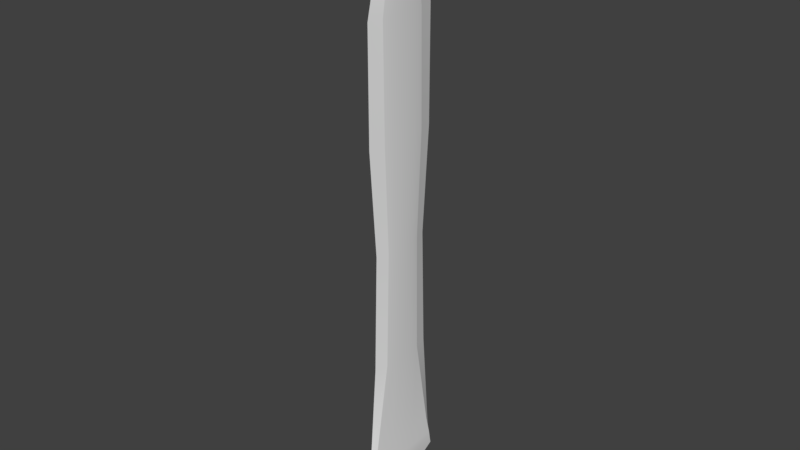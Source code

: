 # Source: Gladius.blend  (saved by Blender 2.79.0; exported with 4.5.12 LTS)
import bpy
from mathutils import Matrix  # noqa: F401  (used for matrix-valued properties, if any)

bpy.ops.wm.read_factory_settings(use_empty=True)
scene = bpy.context.scene
scene.name = 'Scene'

# ---- collections
col_collection_1 = bpy.data.collections.new('Collection 1'); scene.collection.children.link(col_collection_1)

# ---- materials (node trees are filled in below, after node groups)
mat_material_001 = bpy.data.materials.new('Material.001')
mat_material_001.alpha_threshold = 0.0
mat_material_001.roughness = 0.5
mat_material_002 = bpy.data.materials.new('Material.002')
mat_material_002.alpha_threshold = 0.0
mat_material_002.roughness = 0.5
mat_material_003 = bpy.data.materials.new('Material.003')
mat_material_003.alpha_threshold = 0.0
mat_material_003.roughness = 0.5

# ---- node groups
ng_auto_smooth = bpy.data.node_groups.new('Auto Smooth', 'GeometryNodeTree')
_s = ng_auto_smooth.interface.new_socket(name='Geometry', in_out='OUTPUT', socket_type='NodeSocketGeometry')
_s = ng_auto_smooth.interface.new_socket(name='Geometry', in_out='INPUT', socket_type='NodeSocketGeometry')
_s = ng_auto_smooth.interface.new_socket(name='Angle', in_out='INPUT', socket_type='NodeSocketFloat')
_s.subtype = 'ANGLE'
_s.min_value = 0.0
_s.max_value = 3.142
ng_auto_smooth.is_modifier = True
_N = ng_auto_smooth.nodes; _L = ng_auto_smooth.links
n0 = _N.new('NodeGroupOutput'); n0.name = 'Group Output'; n0.location = (480, -100)
n1 = _N.new('NodeGroupInput'); n1.name = 'Group Input'; n1.location = (-420, -300)
n2 = _N.new('NodeGroupInput'); n2.name = 'Group Input.001'; n2.location = (-60, -100)
n3 = _N.new('GeometryNodeSetShadeSmooth'); n3.name = 'Set Shade Smooth'; n3.location = (120, -100)
n3.domain = 'EDGE'
n4 = _N.new('GeometryNodeSetShadeSmooth'); n4.name = 'Set Shade Smooth.001'; n4.location = (300, -100)
n5 = _N.new('GeometryNodeInputMeshEdgeAngle'); n5.name = 'Edge Angle'; n5.location = (-420, -220)
n6 = _N.new('GeometryNodeInputEdgeSmooth'); n6.name = 'Is Edge Smooth'; n6.location = (-60, -160)
n7 = _N.new('GeometryNodeInputShadeSmooth'); n7.name = 'Is Face Smooth'; n7.location = (-240, -340)
n8 = _N.new('FunctionNodeBooleanMath'); n8.name = 'Boolean Math'; n8.location = (-60, -220)
n9 = _N.new('FunctionNodeCompare'); n9.name = 'Compare'; n9.location = (-240, -180)
n9.operation = 'LESS_EQUAL'
_L.new(n5.outputs[0], n9.inputs[0])
_L.new(n4.outputs[0], n0.inputs[0])
_L.new(n1.outputs[1], n9.inputs[1])
_L.new(n9.outputs[0], n8.inputs[0])
_L.new(n7.outputs[0], n8.inputs[1])
_L.new(n2.outputs[0], n3.inputs[0])
_L.new(n6.outputs[0], n3.inputs[1])
_L.new(n3.outputs[0], n4.inputs[0])
_L.new(n8.outputs[0], n3.inputs[2])
n0.is_active_output = True

# ---- material node trees
mat_material_001.use_nodes = True; mat_material_001.node_tree.nodes.clear()
_N = mat_material_001.node_tree.nodes; _L = mat_material_001.node_tree.links
n0 = _N.new('ShaderNodeOutputMaterial'); n0.name = 'Material Output'; n0.location = (300, 300)
n1 = _N.new('ShaderNodeBsdfDiffuse'); n1.name = 'Diffuse BSDF'; n1.location = (10, 300)
_L.new(n1.outputs[0], n0.inputs[0])
n0.is_active_output = True
mat_material_002.use_nodes = True; mat_material_002.node_tree.nodes.clear()
_N = mat_material_002.node_tree.nodes; _L = mat_material_002.node_tree.links
n0 = _N.new('ShaderNodeOutputMaterial'); n0.name = 'Material Output'; n0.location = (300, 300)
n1 = _N.new('ShaderNodeBsdfDiffuse'); n1.name = 'Diffuse BSDF'; n1.location = (10, 300)
_L.new(n1.outputs[0], n0.inputs[0])
n0.is_active_output = True
mat_material_003.use_nodes = True; mat_material_003.node_tree.nodes.clear()
_N = mat_material_003.node_tree.nodes; _L = mat_material_003.node_tree.links
n0 = _N.new('ShaderNodeOutputMaterial'); n0.name = 'Material Output'; n0.location = (300, 300)
n1 = _N.new('ShaderNodeBsdfDiffuse'); n1.name = 'Diffuse BSDF'; n1.location = (10, 300)
_L.new(n1.outputs[0], n0.inputs[0])
n0.is_active_output = True

# ---- world
world_world = bpy.data.worlds.new('World'); scene.world = world_world
world_world.color = (0.05088, 0.05088, 0.05088)
world_world.use_sun_shadow = False
world_world.sun_shadow_jitter_overblur = 0.0
world_world.cycles.sampling_method = 'MANUAL'

# ---- meshes
me_circle = bpy.data.meshes.new('Circle')
me_circle.from_pydata([(-0.002531, 0.01213, 7.153e-07), (6.56e-05, 0.01971, 7.153e-07), (6.56e-05, -0.01971, 7.153e-07), (-0.002531, -0.01213, 7.153e-07), (-0.003303, 0.007003, 7.153e-07), (0.003434, -0.007003, 7.153e-07), (0.002662, -0.01213, 7.153e-07), (0.002662, 0.01213, 7.153e-07), (-0.003303, -0.007003, 7.153e-07), (-0.003303, -7.374e-09, 7.153e-07), (0.003434, 0.007003, 7.153e-07), (0.003434, -7.374e-09, 7.153e-07), (-0.002663, 0.0119, -0.01501), (6.56e-05, 0.0119, -0.01501), (6.56e-05, -0.0119, -0.01501), (-0.002663, -0.0119, -0.01501), (-0.003072, 0.006025, -0.01501), (0.003204, -0.006025, -0.01501), (0.002794, -0.0119, -0.01501), (0.002794, 0.0119, -0.01501), (-0.003072, -0.006025, -0.01501), (-0.003072, -7.451e-09, -0.01501), (0.003204, 0.006025, -0.01501), (0.003204, -7.451e-09, -0.01501), (-0.004006, 0.0393, 0.01837), (6.56e-05, 0.04148, 0.01837), (6.56e-05, -0.04148, 0.01837), (-0.004006, -0.0393, 0.01837), (-0.005217, 0.01474, 0.01837), (0.005348, -0.01474, 0.01837), (0.004137, -0.0393, 0.01837), (0.004137, 0.0393, 0.01837), (-0.005217, -0.01474, 0.01837), (-0.005217, -7.196e-09, 0.01837), (0.005348, 0.01474, 0.01837), (0.005348, -7.196e-09, 0.01837), (-0.002575, 0.01986, 0.1338), (6.56e-05, 0.03226, 0.1338), (6.56e-05, -0.03226, 0.1338), (-0.002575, -0.01986, 0.1338), (-0.003361, 0.01146, 0.1338), (0.003492, -0.01146, 0.1338), (0.002707, -0.01986, 0.1338), (0.002707, 0.01986, 0.1338), (-0.003361, -0.01146, 0.1338), (-0.003361, -7.284e-09, 0.1338), (0.003492, 0.01146, 0.1338), (0.003492, -7.284e-09, 0.1338), (-0.00313, 0.01803, 0.2413), (6.56e-05, 0.02929, 0.2413), (6.56e-05, -0.02929, 0.2413), (-0.00313, -0.01803, 0.2413), (-0.004081, 0.01041, 0.2413), (0.004212, -0.01041, 0.2413), (0.003261, -0.01803, 0.2413), (0.003261, 0.01803, 0.2413), (-0.004081, -0.01041, 0.2413), (-0.004081, -7.3e-09, 0.2413), (0.004212, 0.01041, 0.2413), (0.004212, -7.3e-09, 0.2413), (-0.003499, 0.02236, 0.3362), (6.566e-05, 0.03632, 0.3362), (6.566e-05, -0.03632, 0.3362), (-0.003499, -0.02236, 0.3362), (-0.00456, 0.0129, 0.3362), (0.004691, -0.0129, 0.3362), (0.00363, -0.02236, 0.3362), (0.00363, 0.02236, 0.3362), (-0.00456, -0.0129, 0.3362), (-0.00456, -7.253e-09, 0.3362), (0.004691, 0.0129, 0.3362), (0.004691, -7.253e-09, 0.3362), (-0.002475, 0.0224, 0.4363), (6.566e-05, 0.03638, 0.4363), (6.566e-05, -0.03638, 0.4363), (-0.002475, -0.0224, 0.4363), (-0.003231, 0.01293, 0.4363), (0.003362, -0.01293, 0.4363), (0.002606, -0.0224, 0.4363), (0.002606, 0.0224, 0.4363), (-0.003231, -0.01293, 0.4363), (-0.003231, -7.179e-09, 0.4363), (0.003362, 0.01293, 0.4363), (0.003362, -7.179e-09, 0.4363), (-0.003071, 0.01492, 0.4873), (6.566e-05, 0.02423, 0.4873), (6.566e-05, -0.02423, 0.4873), (-0.003071, -0.01492, 0.4873), (-0.004004, 0.00861, 0.4873), (0.004136, -0.00861, 0.4873), (0.003202, -0.01492, 0.4873), (0.003202, 0.01492, 0.4873), (-0.004004, -0.00861, 0.4873), (-0.004004, -7.21e-09, 0.4873), (0.004136, 0.00861, 0.4873), (0.004136, -7.21e-09, 0.4873), (-0.001148, 0.006546, 0.5179), (6.56e-05, 0.01063, 0.5179), (6.56e-05, -0.01063, 0.5179), (-0.001148, -0.006546, 0.5179), (-0.00151, 0.003778, 0.5179), (0.001641, -0.003778, 0.5179), (0.00128, -0.006546, 0.5179), (0.00128, 0.006546, 0.5179), (-0.00151, -0.003778, 0.5179), (-0.00151, -7.377e-09, 0.5179), (0.001641, 0.003778, 0.5179), (0.001641, -7.377e-09, 0.5179), (6.561e-05, -7.45e-09, 0.5335), (0.005207, -0.01434, 0.03226), (0.004028, -0.03696, 0.03226), (-0.003897, -0.03696, 0.03226), (-0.005076, -0.01434, 0.03226), (-0.003897, 0.03696, 0.03226), (6.56e-05, 0.04037, 0.03226), (0.005207, 0.01434, 0.03226), (0.005207, -7.207e-09, 0.03226), (0.004028, 0.03696, 0.03226), (6.56e-05, -0.04037, 0.03226), (-0.005076, -7.207e-09, 0.03226), (-0.005076, 0.01434, 0.03226), (0.003667, -0.01386, 0.04926), (-0.00271, -0.0341, 0.04926), (-0.00271, 0.0341, 0.04926), (0.003667, 0.01386, 0.04926), (6.56e-05, -0.03902, 0.04926), (-0.003536, -7.22e-09, 0.04926), (0.002842, -0.0341, 0.04926), (-0.003536, -0.01386, 0.04926), (6.56e-05, 0.03902, 0.04926), (0.003667, -7.22e-09, 0.04926), (0.002842, 0.0341, 0.04926), (-0.003536, 0.01386, 0.04926)], [], [(11, 5, 17, 23), (12, 13, 19, 22, 23, 17, 18, 14, 15, 20, 21, 16), (8, 9, 21, 20), (5, 6, 18, 17), (3, 8, 20, 15), (0, 1, 13, 12), (10, 11, 23, 22), (1, 7, 19, 13), (7, 10, 22, 19), (2, 3, 15, 14), (9, 4, 16, 21), (6, 2, 14, 18), (4, 0, 12, 16), (11, 10, 34, 35), (127, 121, 41, 42), (7, 1, 25, 31), (10, 7, 31, 34), (3, 2, 26, 27), (4, 9, 33, 28), (2, 6, 30, 26), (0, 4, 28, 24), (5, 11, 35, 29), (9, 8, 32, 33), (6, 5, 29, 30), (8, 3, 27, 32), (1, 0, 24, 25), (42, 41, 53, 54), (128, 122, 39, 44), (129, 123, 36, 37), (130, 124, 46, 47), (131, 129, 37, 43), (124, 131, 43, 46), (122, 125, 38, 39), (132, 126, 45, 40), (125, 127, 42, 38), (123, 132, 40, 36), (121, 130, 47, 41), (126, 128, 44, 45), (57, 56, 68, 69), (44, 39, 51, 56), (37, 36, 48, 49), (47, 46, 58, 59), (43, 37, 49, 55), (46, 43, 55, 58), (39, 38, 50, 51), (40, 45, 57, 52), (38, 42, 54, 50), (36, 40, 52, 48), (41, 47, 59, 53), (45, 44, 56, 57), (69, 68, 80, 81), (54, 53, 65, 66), (56, 51, 63, 68), (49, 48, 60, 61), (59, 58, 70, 71), (55, 49, 61, 67), (58, 55, 67, 70), (51, 50, 62, 63), (52, 57, 69, 64), (50, 54, 66, 62), (48, 52, 64, 60), (53, 59, 71, 65), (77, 83, 95, 89), (66, 65, 77, 78), (68, 63, 75, 80), (61, 60, 72, 73), (71, 70, 82, 83), (67, 61, 73, 79), (70, 67, 79, 82), (63, 62, 74, 75), (64, 69, 81, 76), (62, 66, 78, 74), (60, 64, 76, 72), (65, 71, 83, 77), (84, 88, 100, 96), (81, 80, 92, 93), (78, 77, 89, 90), (80, 75, 87, 92), (73, 72, 84, 85), (83, 82, 94, 95), (79, 73, 85, 91), (82, 79, 91, 94), (75, 74, 86, 87), (76, 81, 93, 88), (74, 78, 90, 86), (72, 76, 88, 84), (96, 100, 108), (89, 95, 107, 101), (93, 92, 104, 105), (90, 89, 101, 102), (92, 87, 99, 104), (85, 84, 96, 97), (95, 94, 106, 107), (91, 85, 97, 103), (94, 91, 103, 106), (87, 86, 98, 99), (88, 93, 105, 100), (86, 90, 102, 98), (101, 107, 108), (105, 104, 108), (102, 101, 108), (104, 99, 108), (97, 96, 108), (107, 106, 108), (103, 97, 108), (106, 103, 108), (99, 98, 108), (100, 105, 108), (98, 102, 108), (33, 32, 112, 119), (29, 35, 116, 109), (24, 28, 120, 113), (26, 30, 110, 118), (28, 33, 119, 120), (27, 26, 118, 111), (34, 31, 117, 115), (31, 25, 114, 117), (35, 34, 115, 116), (25, 24, 113, 114), (32, 27, 111, 112), (30, 29, 109, 110), (119, 112, 128, 126), (109, 116, 130, 121), (113, 120, 132, 123), (118, 110, 127, 125), (120, 119, 126, 132), (111, 118, 125, 122), (115, 117, 131, 124), (117, 114, 129, 131), (116, 115, 124, 130), (114, 113, 123, 129), (112, 111, 122, 128), (110, 109, 121, 127)])
me_circle.polygons.foreach_set('use_smooth', [True] * 133)
_k = set([(36, 48), (36, 123), (39, 51), (39, 122), (42, 54), (42, 127), (43, 55), (43, 131), (48, 60), (51, 63), (54, 66), (55, 67), (60, 72), (63, 75), (66, 78), (67, 79), (72, 84), (75, 87), (78, 90), (79, 91), (84, 96), (87, 99), (90, 102), (91, 103), (110, 127), (111, 122), (113, 123), (117, 131)])
me_circle.attributes.new('sharp_edge', 'BOOLEAN', 'EDGE').data.foreach_set('value', [ (min(e.vertices), max(e.vertices)) in _k for e in me_circle.edges])
_uv = me_circle.uv_layers.new(name='UVMap')
_uv.uv.foreach_set('vector', [0.9763, 1.039, 0.9763, 1.081, 0.8854, 1.075, 0.8854, 1.039, 0.562, 0.874, 0.5785, 0.874, 0.595, 0.874, 0.5975, 0.9096, 0.5975, 0.9461, 0.5975, 0.9826, 0.595, 1.018, 0.5785, 1.018, 0.562, 1.018, 0.5595, 0.9826, 0.5595, 0.9461, 0.5595, 0.9096, 0.8849, 0.9957, 0.8849, 1.038, 0.794, 1.038, 0.794, 1.002, 0.9763, 1.081, 0.9764, 1.112, 0.8854, 1.111, 0.8854, 1.075, 0.885, 0.9646, 0.8849, 0.9957, 0.794, 1.002, 0.7941, 0.966, 0.885, 1.112, 0.8854, 1.158, 0.7945, 1.11, 0.7941, 1.11, 0.9763, 0.9963, 0.9763, 1.039, 0.8854, 1.039, 0.8854, 1.002, 0.9766, 0.9187, 0.9764, 0.9651, 0.8854, 0.9665, 0.8856, 0.9659, 0.9764, 0.9651, 0.9763, 0.9963, 0.8854, 1.002, 0.8854, 0.9665, 0.8854, 0.9187, 0.885, 0.9646, 0.7941, 0.966, 0.7945, 0.966, 0.8849, 1.038, 0.8849, 1.081, 0.794, 1.075, 0.794, 1.038, 0.9764, 1.112, 0.9766, 1.157, 0.8856, 1.11, 0.8854, 1.111, 0.8849, 1.081, 0.885, 1.112, 0.7941, 1.11, 0.794, 1.075, 0.06355, 1.021, 0.06355, 1.063, -0.04755, 1.109, -0.04755, 1.02, 0.1421, -0.04062, 0.2357, -0.0407, 0.2444, 0.2669, 0.1938, 0.267, 0.06349, 1.094, 0.06329, 1.141, -0.04796, 1.272, -0.04764, 1.258, 0.06355, 1.063, 0.06349, 1.094, -0.04764, 1.258, -0.04755, 1.109, 0.06366, 0.5923, 0.06327, 0.6382, -0.04796, 0.7701, -0.04733, 0.7569, 0.06378, 0.4764, 0.06378, 0.5188, -0.04714, 0.5188, -0.04714, 0.4295, 0.06329, 0.902, 0.06349, 0.9474, -0.04764, 0.7825, -0.04796, 0.7701, 0.06366, 0.4453, 0.06378, 0.4764, -0.04714, 0.4295, -0.04733, 0.2807, 0.06355, 0.9783, 0.06355, 1.021, -0.04755, 1.02, -0.04755, 0.931, 0.06378, 0.5188, 0.06378, 0.5612, -0.04714, 0.6081, -0.04714, 0.5188, 0.06349, 0.9474, 0.06355, 0.9783, -0.04755, 0.931, -0.04764, 0.7825, 0.06378, 0.5612, 0.06366, 0.5923, -0.04733, 0.7569, -0.04714, 0.6081, 0.06327, 0.3994, 0.06366, 0.4453, -0.04733, 0.2807, -0.04796, 0.2675, 0.6825, 0.2673, 0.7332, 0.2673, 0.7393, 0.9184, 0.6933, 0.9185, -0.2657, -0.1243, -0.3596, -0.1245, -0.3078, -0.4321, -0.2569, -0.4319, 0.03252, -0.125, -0.01538, -0.1245, -0.06718, -0.4321, 0.007936, -0.4326, 0.3139, -0.0407, 0.392, -0.0407, 0.3832, 0.2669, 0.3138, 0.2669, 0.4861, -0.04062, 0.5347, -0.04034, 0.51, 0.2673, 0.4343, 0.267, 0.392, -0.0407, 0.4861, -0.04062, 0.4343, 0.267, 0.3832, 0.2669, -0.3596, -0.1245, -0.4075, -0.125, -0.3829, -0.4326, -0.3078, -0.4321, -0.1093, -0.1243, -0.1875, -0.1243, -0.1875, -0.4319, -0.1181, -0.4319, 0.09495, -0.04034, 0.1421, -0.04062, 0.1938, 0.267, 0.1194, 0.2673, -0.01538, -0.1245, -0.1093, -0.1243, -0.1181, -0.4319, -0.06718, -0.4321, 0.2357, -0.0407, 0.3139, -0.0407, 0.3138, 0.2669, 0.2444, 0.2669, -0.1875, -0.1243, -0.2657, -0.1243, -0.2569, -0.4319, -0.1875, -0.4319, 1.219, 0.2673, 1.282, 0.2673, 1.297, 0.8421, 1.219, 0.8421, -0.174, 0.2675, -0.1231, 0.2676, -0.1342, 0.9186, -0.1804, 0.9185, -0.4388, 0.2681, -0.3637, 0.2676, -0.3526, 0.9186, -0.4208, 0.9191, 0.8026, 0.2673, 0.872, 0.2673, 0.8653, 0.9184, 0.8023, 0.9184, 0.923, 0.2673, 0.9987, 0.2676, 0.9805, 0.9187, 0.9116, 0.9185, 0.872, 0.2673, 0.923, 0.2673, 0.9116, 0.9185, 0.8653, 0.9184, -0.1231, 0.2676, -0.04796, 0.2681, -0.06596, 0.9191, -0.1342, 0.9186, -0.3128, 0.2675, -0.2434, 0.2675, -0.2434, 0.9185, -0.3064, 0.9185, 0.6081, 0.2676, 0.6825, 0.2673, 0.6933, 0.9185, 0.6258, 0.9187, -0.3637, 0.2676, -0.3128, 0.2675, -0.3064, 0.9185, -0.3526, 0.9186, 0.7332, 0.2673, 0.8026, 0.2673, 0.8023, 0.9184, 0.7393, 0.9184, -0.2434, 0.2675, -0.174, 0.2675, -0.1804, 0.9185, -0.2434, 0.9185, 0.336, 0.2673, 0.4141, 0.2673, 0.4327, 0.8733, 0.336, 0.8733, 1.109, 0.8428, 1.155, 0.8428, 1.14, 1.418, 1.083, 1.418, 1.282, 0.2673, 1.328, 0.2674, 1.354, 0.8422, 1.297, 0.8421, 1.041, 0.2679, 1.11, 0.2674, 1.083, 0.8422, 0.9987, 0.8428, 1.218, 0.8428, 1.281, 0.8428, 1.296, 1.418, 1.218, 1.418, 1.327, 0.8428, 1.396, 0.8431, 1.439, 1.418, 1.353, 1.418, 1.281, 0.8428, 1.327, 0.8428, 1.353, 1.418, 1.296, 1.418, 1.328, 0.2674, 1.396, 0.2679, 1.439, 0.8428, 1.354, 0.8422, 1.156, 0.2673, 1.219, 0.2673, 1.219, 0.8421, 1.141, 0.8421, 1.042, 0.8431, 1.109, 0.8428, 1.083, 1.418, 0.9987, 1.418, 1.11, 0.2674, 1.156, 0.2673, 1.141, 0.8421, 1.083, 0.8422, 1.155, 0.8428, 1.218, 0.8428, 1.218, 1.418, 1.14, 1.418, 1.11, -0.06309, 1.11, -0.1597, 1.419, -0.1596, 1.419, -0.1075, 0.7023, -0.4325, 0.7593, -0.4326, 0.7407, 0.1736, 0.6701, 0.1737, 0.4141, 0.2673, 0.4714, 0.2674, 0.5035, 0.8735, 0.4327, 0.8733, 0.1159, 0.268, 0.2005, 0.2674, 0.1684, 0.8735, 0.06383, 0.874, 0.8375, -0.4326, 0.9156, -0.4326, 0.9339, 0.1736, 0.8373, 0.1736, 0.9731, -0.4325, 1.058, -0.4322, 1.11, 0.174, 1.005, 0.1737, 0.9156, -0.4326, 0.9731, -0.4325, 1.005, 0.1737, 0.9339, 0.1736, 0.4714, 0.2674, 0.556, 0.268, 0.6081, 0.874, 0.5035, 0.8735, 0.2578, 0.2673, 0.336, 0.2673, 0.336, 0.8733, 0.2393, 0.8733, 0.6185, -0.4322, 0.7023, -0.4325, 0.6701, 0.1737, 0.5662, 0.174, 0.2005, 0.2674, 0.2578, 0.2673, 0.2393, 0.8733, 0.1684, 0.8735, 0.7593, -0.4326, 0.8375, -0.4326, 0.8373, 0.1736, 0.7407, 0.1736, 0.3735, 1.111, 0.3733, 1.073, 0.5589, 1.044, 0.559, 1.06, 0.3733, 1.146, 0.3733, 1.243, 0.06445, 1.198, 0.06445, 1.146, 1.11, 0.007521, 1.11, -0.06309, 1.419, -0.1075, 1.419, -0.06945, 0.3733, 1.243, 0.3732, 1.314, 0.06431, 1.236, 0.06445, 1.198, 0.3727, 0.874, 0.3732, 0.9786, 0.06431, 1.056, 0.06383, 0.9993, 1.11, -0.1597, 1.11, -0.2564, 1.419, -0.2117, 1.419, -0.1596, 1.11, -0.3274, 1.11, -0.4326, 1.419, -0.3072, 1.419, -0.2501, 1.11, -0.2564, 1.11, -0.3274, 1.419, -0.2501, 1.419, -0.2117, 0.3732, 1.314, 0.3727, 1.418, 0.06383, 1.293, 0.06431, 1.236, 0.3733, 1.049, 0.3733, 1.146, 0.06445, 1.146, 0.06445, 1.094, 1.11, 0.1114, 1.11, 0.007521, 1.419, -0.06945, 1.419, -0.01372, 0.3732, 0.9786, 0.3733, 1.049, 0.06445, 1.094, 0.06431, 1.056, -0.3532, 1.02, -0.3671, 1.01, -0.3325, 0.9191, 0.6081, 1.118, 0.6081, 1.066, 0.7937, 1.066, 0.7937, 1.089, 0.3733, 1.021, 0.3733, 0.9686, 0.5589, 0.9979, 0.5589, 1.021, 0.6082, 1.156, 0.6081, 1.118, 0.7937, 1.089, 0.7937, 1.106, 0.3733, 0.9686, 0.3735, 0.9304, 0.559, 0.9811, 0.5589, 0.9979, 0.374, 1.168, 0.3735, 1.111, 0.559, 1.06, 0.5595, 1.085, 0.6081, 1.066, 0.6081, 1.014, 0.7937, 1.043, 0.7937, 1.066, 0.6082, 0.9758, 0.6084, 0.9187, 0.794, 1.001, 0.7938, 1.027, 0.6081, 1.014, 0.6082, 0.9758, 0.7938, 1.027, 0.7937, 1.043, 0.3735, 0.9304, 0.374, 0.874, 0.5595, 0.9564, 0.559, 0.9811, 0.3733, 1.073, 0.3733, 1.021, 0.5589, 1.021, 0.5589, 1.044, 0.6084, 1.212, 0.6082, 1.156, 0.7937, 1.106, 0.794, 1.13, -0.26, 1.01, -0.2789, 0.9975, -0.2262, 0.9191, -0.386, 0.9972, -0.4049, 0.9843, -0.3325, 0.9191, -0.2463, 1.02, -0.26, 1.01, -0.2262, 0.9191, -0.4049, 0.9843, -0.4187, 0.9747, -0.3325, 0.9191, -0.3325, 1.033, -0.3532, 1.02, -0.3325, 0.9191, -0.2789, 0.9975, -0.2977, 0.9846, -0.2262, 0.9191, -0.3117, 0.975, -0.3325, 0.9604, -0.2262, 0.9191, -0.2977, 0.9846, -0.3117, 0.975, -0.2262, 0.9191, -0.4187, 0.9747, -0.4388, 0.9603, -0.3325, 0.9191, -0.3671, 1.01, -0.386, 0.9972, -0.3325, 0.9191, -0.2262, 1.033, -0.2463, 1.02, -0.2262, 0.9191, -0.1875, 0.2675, -0.2768, 0.2675, -0.2744, 0.1833, -0.1875, 0.1833, 0.2247, -0.4326, 0.3139, -0.4326, 0.3139, -0.3483, 0.227, -0.3483, 0.05061, 0.2673, -0.0982, 0.2675, -0.1006, 0.1833, 0.03643, 0.1831, 0.06383, -0.4321, 0.07619, -0.4325, 0.09034, -0.3482, 0.07052, -0.3479, -0.0982, 0.2675, -0.1875, 0.2675, -0.1875, 0.1833, -0.1006, 0.1833, -0.4256, 0.2673, -0.4388, 0.2667, -0.4321, 0.1825, -0.4114, 0.1831, 0.4031, -0.4326, 0.5521, -0.4325, 0.5379, -0.3482, 0.4007, -0.3483, 0.5521, -0.4325, 0.5662, -0.4321, 0.5594, -0.3479, 0.5379, -0.3482, 0.3139, -0.4326, 0.4031, -0.4326, 0.4007, -0.3483, 0.3139, -0.3483, 0.06383, 0.2667, 0.05061, 0.2673, 0.03643, 0.1831, 0.0571, 0.1825, -0.2768, 0.2675, -0.4256, 0.2673, -0.4114, 0.1831, -0.2744, 0.1833, 0.07619, -0.4325, 0.2247, -0.4326, 0.227, -0.3483, 0.09034, -0.3482, -0.1875, 0.1833, -0.2744, 0.1833, -0.2657, -0.1243, -0.1875, -0.1243, 0.227, -0.3483, 0.3139, -0.3483, 0.3139, -0.0407, 0.2357, -0.0407, 0.03643, 0.1831, -0.1006, 0.1833, -0.1093, -0.1243, -0.01538, -0.1245, 0.07052, -0.3479, 0.09034, -0.3482, 0.1421, -0.04062, 0.09495, -0.04034, -0.1006, 0.1833, -0.1875, 0.1833, -0.1875, -0.1243, -0.1093, -0.1243, -0.4114, 0.1831, -0.4321, 0.1825, -0.4075, -0.125, -0.3596, -0.1245, 0.4007, -0.3483, 0.5379, -0.3482, 0.4861, -0.04062, 0.392, -0.0407, 0.5379, -0.3482, 0.5594, -0.3479, 0.5347, -0.04034, 0.4861, -0.04062, 0.3139, -0.3483, 0.4007, -0.3483, 0.392, -0.0407, 0.3139, -0.0407, 0.0571, 0.1825, 0.03643, 0.1831, -0.01538, -0.1245, 0.03252, -0.125, -0.2744, 0.1833, -0.4114, 0.1831, -0.3596, -0.1245, -0.2657, -0.1243, 0.09034, -0.3482, 0.227, -0.3483, 0.2357, -0.0407, 0.1421, -0.04062])
me_circle.materials.append(mat_material_001)
me_circle.materials.append(mat_material_002)
me_circle.materials.append(mat_material_003)
me_circle.use_remesh_preserve_volume = False
me_circle.use_remesh_preserve_attributes = False
me_circle.use_mirror_vertex_groups = False
me_circle.update()

# ---- objects
ob_circle = bpy.data.objects.new('Circle', me_circle)

# ---- transforms, parenting, visibility, modifiers, constraints
ob_circle.location = (0.0, 0.0, 0.0)
ob_circle.lineart.crease_threshold = 0.0
_m = ob_circle.modifiers.new('Auto Smooth', 'NODES')
_m.node_group = ng_auto_smooth
_gi = [s.identifier for s in ng_auto_smooth.interface.items_tree if s.item_type == 'SOCKET' and s.in_out == 'INPUT']
_m[_gi[1]] = 0.5236  # Angle

# ---- collection membership
col_collection_1.objects.link(ob_circle)

# ---- scene / render settings (as saved in the file)
scene.frame_start = 1; scene.frame_end = 250; scene.frame_set(1)
scene.render.engine = 'CYCLES'
scene.render.resolution_percentage = 50
scene.render.dither_intensity = 0.0
scene.cycles.use_denoising = False
scene.cycles.samples = 128
scene.cycles.sampling_pattern = 'TABULATED_SOBOL'
scene.cycles.use_adaptive_sampling = False
scene.cycles.use_light_tree = False
scene.cycles.blur_glossy = 0.0
scene.cycles.sample_clamp_indirect = 0.0
scene.view_settings.view_transform = 'Standard'
bpy.context.view_layer.update()

# ---- added for rendering (the .blend has no active camera and no usable light): camera, sun
cam_auto = bpy.data.cameras.new('AutoCamera')
cam_auto.lens = 50.0
cam_auto.sensor_width = 36.0
cam_auto.clip_end = 1000.0
ob_auto_camera = bpy.data.objects.new('AutoCamera', cam_auto)
scene.collection.objects.link(ob_auto_camera)
ob_auto_camera.location = (0.513391, -0.61599, 0.669883)
ob_auto_camera.rotation_euler = (1.09748, -7.21219e-08, 0.694738)
scene.camera = ob_auto_camera
light_auto_sun = bpy.data.lights.new('AutoSun', 'SUN')
light_auto_sun.energy = 3.0
light_auto_sun.angle = 0.0523599
ob_auto_sun = bpy.data.objects.new('AutoSun', light_auto_sun)
scene.collection.objects.link(ob_auto_sun)
ob_auto_sun.rotation_euler = (0.872665, 0.174533, 0.523599)
bpy.context.view_layer.update()
